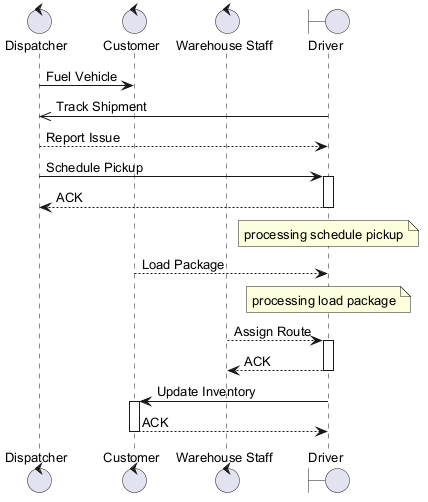

The diagram above was rendered by PlantUML. Its source (embedded in the PNG):
@startuml
skinparam backgroundColor #FFFFFF
skinparam classBackgroundColor #E8F4FA
skinparam classBorderColor #2C7DA0
skinparam defaultFontSize 13
control "Dispatcher" as D
control "Customer" as C
control "Warehouse Staff" as WS
boundary "Driver" as D2
D -> C : Fuel Vehicle
D2 ->> D : Track Shipment
D --> D2 : Report Issue
D -> D2 : Schedule Pickup
activate D2
D2 --> D : ACK
deactivate D2
note over D2 : processing schedule pickup
C --> D2 : Load Package
note over D2 : processing load package
WS --> D2 : Assign Route
activate D2
D2 --> WS : ACK
deactivate D2
D2 -> C : Update Inventory
activate C
C --> D2 : ACK
deactivate C
@enduml